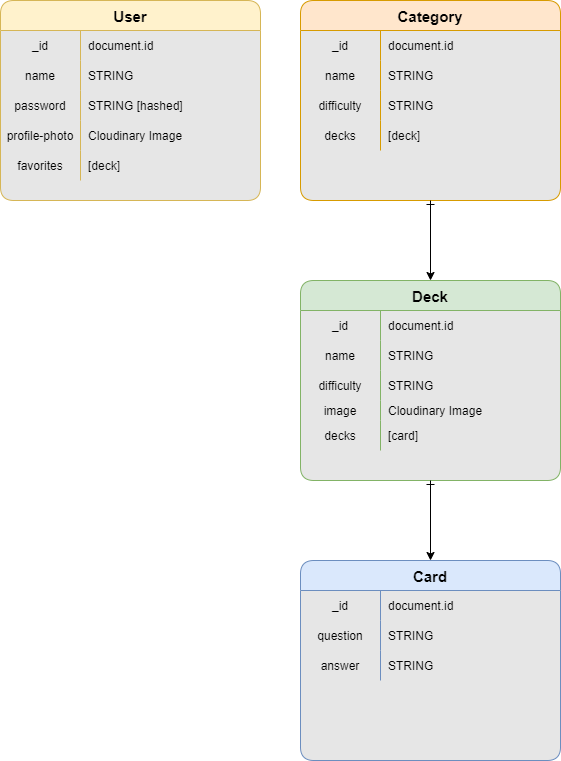

The diagram above was exported from draw.io. Its source (the exported page's mxGraphModel, read from the mxfile embedded in the PNG):
<mxGraphModel dx="1297" dy="987" grid="1" gridSize="10" guides="1" tooltips="1" connect="1" arrows="1" fold="1" page="1" pageScale="1" pageWidth="827" pageHeight="1169" math="0" shadow="0">
  <root>
    <mxCell id="WIyWlLk6GJQsqaUBKTNV-0" />
    <mxCell id="WIyWlLk6GJQsqaUBKTNV-1" parent="WIyWlLk6GJQsqaUBKTNV-0" />
    <mxCell id="yaqG46nRtB33JzUILxwA-0" value="User" style="shape=table;startSize=30;container=1;collapsible=1;childLayout=tableLayout;fixedRows=1;rowLines=0;fontStyle=1;align=center;resizeLast=1;rounded=1;swimlaneFillColor=#E6E6E6;fillColor=#fff2cc;strokeColor=#d6b656;fontSize=15;fontFamily=Helvetica;" parent="WIyWlLk6GJQsqaUBKTNV-1" vertex="1">
      <mxGeometry x="120" y="120" width="260" height="200" as="geometry">
        <mxRectangle x="100" y="140" width="70" height="30" as="alternateBounds" />
      </mxGeometry>
    </mxCell>
    <mxCell id="yaqG46nRtB33JzUILxwA-4" value="" style="shape=tableRow;horizontal=0;startSize=0;swimlaneHead=0;swimlaneBody=0;fillColor=none;collapsible=0;dropTarget=0;points=[[0,0.5],[1,0.5]];portConstraint=eastwest;top=0;left=0;right=0;bottom=0;fontFamily=Helvetica;" parent="yaqG46nRtB33JzUILxwA-0" vertex="1">
      <mxGeometry y="30" width="260" height="30" as="geometry" />
    </mxCell>
    <mxCell id="yaqG46nRtB33JzUILxwA-5" value="_id" style="shape=partialRectangle;connectable=0;fillColor=none;top=0;left=0;bottom=0;right=0;editable=1;overflow=hidden;fontFamily=Helvetica;" parent="yaqG46nRtB33JzUILxwA-4" vertex="1">
      <mxGeometry width="80" height="30" as="geometry">
        <mxRectangle width="80" height="30" as="alternateBounds" />
      </mxGeometry>
    </mxCell>
    <mxCell id="yaqG46nRtB33JzUILxwA-6" value="document.id" style="shape=partialRectangle;connectable=0;fillColor=none;top=0;left=0;bottom=0;right=0;align=left;spacingLeft=6;overflow=hidden;fontFamily=Helvetica;" parent="yaqG46nRtB33JzUILxwA-4" vertex="1">
      <mxGeometry x="80" width="180" height="30" as="geometry">
        <mxRectangle width="180" height="30" as="alternateBounds" />
      </mxGeometry>
    </mxCell>
    <mxCell id="yaqG46nRtB33JzUILxwA-7" value="" style="shape=tableRow;horizontal=0;startSize=0;swimlaneHead=0;swimlaneBody=0;fillColor=none;collapsible=0;dropTarget=0;points=[[0,0.5],[1,0.5]];portConstraint=eastwest;top=0;left=0;right=0;bottom=0;fontFamily=Helvetica;" parent="yaqG46nRtB33JzUILxwA-0" vertex="1">
      <mxGeometry y="60" width="260" height="30" as="geometry" />
    </mxCell>
    <mxCell id="yaqG46nRtB33JzUILxwA-8" value="name" style="shape=partialRectangle;connectable=0;fillColor=none;top=0;left=0;bottom=0;right=0;editable=1;overflow=hidden;fontFamily=Helvetica;" parent="yaqG46nRtB33JzUILxwA-7" vertex="1">
      <mxGeometry width="80" height="30" as="geometry">
        <mxRectangle width="80" height="30" as="alternateBounds" />
      </mxGeometry>
    </mxCell>
    <mxCell id="yaqG46nRtB33JzUILxwA-9" value="STRING" style="shape=partialRectangle;connectable=0;fillColor=none;top=0;left=0;bottom=0;right=0;align=left;spacingLeft=6;overflow=hidden;fontFamily=Helvetica;" parent="yaqG46nRtB33JzUILxwA-7" vertex="1">
      <mxGeometry x="80" width="180" height="30" as="geometry">
        <mxRectangle width="180" height="30" as="alternateBounds" />
      </mxGeometry>
    </mxCell>
    <mxCell id="yaqG46nRtB33JzUILxwA-10" value="" style="shape=tableRow;horizontal=0;startSize=0;swimlaneHead=0;swimlaneBody=0;fillColor=none;collapsible=0;dropTarget=0;points=[[0,0.5],[1,0.5]];portConstraint=eastwest;top=0;left=0;right=0;bottom=0;fontFamily=Helvetica;" parent="yaqG46nRtB33JzUILxwA-0" vertex="1">
      <mxGeometry y="90" width="260" height="30" as="geometry" />
    </mxCell>
    <mxCell id="yaqG46nRtB33JzUILxwA-11" value="password" style="shape=partialRectangle;connectable=0;fillColor=none;top=0;left=0;bottom=0;right=0;editable=1;overflow=hidden;fontFamily=Helvetica;" parent="yaqG46nRtB33JzUILxwA-10" vertex="1">
      <mxGeometry width="80" height="30" as="geometry">
        <mxRectangle width="80" height="30" as="alternateBounds" />
      </mxGeometry>
    </mxCell>
    <mxCell id="yaqG46nRtB33JzUILxwA-12" value="STRING [hashed]" style="shape=partialRectangle;connectable=0;fillColor=none;top=0;left=0;bottom=0;right=0;align=left;spacingLeft=6;overflow=hidden;fontFamily=Helvetica;" parent="yaqG46nRtB33JzUILxwA-10" vertex="1">
      <mxGeometry x="80" width="180" height="30" as="geometry">
        <mxRectangle width="180" height="30" as="alternateBounds" />
      </mxGeometry>
    </mxCell>
    <mxCell id="yaqG46nRtB33JzUILxwA-83" value="" style="shape=tableRow;horizontal=0;startSize=0;swimlaneHead=0;swimlaneBody=0;fillColor=none;collapsible=0;dropTarget=0;points=[[0,0.5],[1,0.5]];portConstraint=eastwest;top=0;left=0;right=0;bottom=0;fontFamily=Helvetica;" parent="yaqG46nRtB33JzUILxwA-0" vertex="1">
      <mxGeometry y="120" width="260" height="30" as="geometry" />
    </mxCell>
    <mxCell id="yaqG46nRtB33JzUILxwA-84" value="profile-photo" style="shape=partialRectangle;connectable=0;fillColor=none;top=0;left=0;bottom=0;right=0;editable=1;overflow=hidden;fontFamily=Helvetica;" parent="yaqG46nRtB33JzUILxwA-83" vertex="1">
      <mxGeometry width="80" height="30" as="geometry">
        <mxRectangle width="80" height="30" as="alternateBounds" />
      </mxGeometry>
    </mxCell>
    <mxCell id="yaqG46nRtB33JzUILxwA-85" value="Cloudinary Image" style="shape=partialRectangle;connectable=0;fillColor=none;top=0;left=0;bottom=0;right=0;align=left;spacingLeft=6;overflow=hidden;fontFamily=Helvetica;" parent="yaqG46nRtB33JzUILxwA-83" vertex="1">
      <mxGeometry x="80" width="180" height="30" as="geometry">
        <mxRectangle width="180" height="30" as="alternateBounds" />
      </mxGeometry>
    </mxCell>
    <mxCell id="yaqG46nRtB33JzUILxwA-110" value="" style="shape=tableRow;horizontal=0;startSize=0;swimlaneHead=0;swimlaneBody=0;fillColor=none;collapsible=0;dropTarget=0;points=[[0,0.5],[1,0.5]];portConstraint=eastwest;top=0;left=0;right=0;bottom=0;fontFamily=Helvetica;" parent="yaqG46nRtB33JzUILxwA-0" vertex="1">
      <mxGeometry y="150" width="260" height="30" as="geometry" />
    </mxCell>
    <mxCell id="yaqG46nRtB33JzUILxwA-111" value="favorites" style="shape=partialRectangle;connectable=0;fillColor=none;top=0;left=0;bottom=0;right=0;editable=1;overflow=hidden;fontFamily=Helvetica;" parent="yaqG46nRtB33JzUILxwA-110" vertex="1">
      <mxGeometry width="80" height="30" as="geometry">
        <mxRectangle width="80" height="30" as="alternateBounds" />
      </mxGeometry>
    </mxCell>
    <mxCell id="yaqG46nRtB33JzUILxwA-112" value="[deck]" style="shape=partialRectangle;connectable=0;fillColor=none;top=0;left=0;bottom=0;right=0;align=left;spacingLeft=6;overflow=hidden;fontFamily=Helvetica;" parent="yaqG46nRtB33JzUILxwA-110" vertex="1">
      <mxGeometry x="80" width="180" height="30" as="geometry">
        <mxRectangle width="180" height="30" as="alternateBounds" />
      </mxGeometry>
    </mxCell>
    <mxCell id="yaqG46nRtB33JzUILxwA-13" value="Category" style="shape=table;startSize=30;container=1;collapsible=1;childLayout=tableLayout;fixedRows=1;rowLines=0;fontStyle=1;align=center;resizeLast=1;rounded=1;fillColor=#ffe6cc;strokeColor=#d79b00;swimlaneFillColor=#E6E6E6;fontSize=15;fontFamily=Helvetica;" parent="WIyWlLk6GJQsqaUBKTNV-1" vertex="1">
      <mxGeometry x="420" y="120" width="260" height="200" as="geometry" />
    </mxCell>
    <mxCell id="yaqG46nRtB33JzUILxwA-23" value="" style="shape=tableRow;horizontal=0;startSize=0;swimlaneHead=0;swimlaneBody=0;fillColor=none;collapsible=0;dropTarget=0;points=[[0,0.5],[1,0.5]];portConstraint=eastwest;top=0;left=0;right=0;bottom=0;rounded=1;fontFamily=Helvetica;" parent="yaqG46nRtB33JzUILxwA-13" vertex="1">
      <mxGeometry y="30" width="260" height="30" as="geometry" />
    </mxCell>
    <mxCell id="yaqG46nRtB33JzUILxwA-24" value="_id" style="shape=partialRectangle;connectable=0;fillColor=none;top=0;left=0;bottom=0;right=0;editable=1;overflow=hidden;rounded=1;fontFamily=Helvetica;" parent="yaqG46nRtB33JzUILxwA-23" vertex="1">
      <mxGeometry width="80" height="30" as="geometry">
        <mxRectangle width="80" height="30" as="alternateBounds" />
      </mxGeometry>
    </mxCell>
    <mxCell id="yaqG46nRtB33JzUILxwA-25" value="document.id" style="shape=partialRectangle;connectable=0;fillColor=none;top=0;left=0;bottom=0;right=0;align=left;spacingLeft=6;overflow=hidden;rounded=1;fontFamily=Helvetica;" parent="yaqG46nRtB33JzUILxwA-23" vertex="1">
      <mxGeometry x="80" width="180" height="30" as="geometry">
        <mxRectangle width="180" height="30" as="alternateBounds" />
      </mxGeometry>
    </mxCell>
    <mxCell id="yaqG46nRtB33JzUILxwA-26" value="" style="shape=tableRow;horizontal=0;startSize=0;swimlaneHead=0;swimlaneBody=0;fillColor=none;collapsible=0;dropTarget=0;points=[[0,0.5],[1,0.5]];portConstraint=eastwest;top=0;left=0;right=0;bottom=0;rounded=1;fontFamily=Helvetica;" parent="yaqG46nRtB33JzUILxwA-13" vertex="1">
      <mxGeometry y="60" width="260" height="30" as="geometry" />
    </mxCell>
    <mxCell id="yaqG46nRtB33JzUILxwA-27" value="name" style="shape=partialRectangle;connectable=0;fillColor=none;top=0;left=0;bottom=0;right=0;editable=1;overflow=hidden;rounded=1;fontFamily=Helvetica;" parent="yaqG46nRtB33JzUILxwA-26" vertex="1">
      <mxGeometry width="80" height="30" as="geometry">
        <mxRectangle width="80" height="30" as="alternateBounds" />
      </mxGeometry>
    </mxCell>
    <mxCell id="yaqG46nRtB33JzUILxwA-28" value="STRING" style="shape=partialRectangle;connectable=0;fillColor=none;top=0;left=0;bottom=0;right=0;align=left;spacingLeft=6;overflow=hidden;rounded=1;fontFamily=Helvetica;" parent="yaqG46nRtB33JzUILxwA-26" vertex="1">
      <mxGeometry x="80" width="180" height="30" as="geometry">
        <mxRectangle width="180" height="30" as="alternateBounds" />
      </mxGeometry>
    </mxCell>
    <mxCell id="yaqG46nRtB33JzUILxwA-29" value="" style="shape=tableRow;horizontal=0;startSize=0;swimlaneHead=0;swimlaneBody=0;fillColor=none;collapsible=0;dropTarget=0;points=[[0,0.5],[1,0.5]];portConstraint=eastwest;top=0;left=0;right=0;bottom=0;rounded=1;fontFamily=Helvetica;" parent="yaqG46nRtB33JzUILxwA-13" vertex="1">
      <mxGeometry y="90" width="260" height="30" as="geometry" />
    </mxCell>
    <mxCell id="yaqG46nRtB33JzUILxwA-30" value="difficulty" style="shape=partialRectangle;connectable=0;fillColor=none;top=0;left=0;bottom=0;right=0;editable=1;overflow=hidden;rounded=1;fontFamily=Helvetica;" parent="yaqG46nRtB33JzUILxwA-29" vertex="1">
      <mxGeometry width="80" height="30" as="geometry">
        <mxRectangle width="80" height="30" as="alternateBounds" />
      </mxGeometry>
    </mxCell>
    <mxCell id="yaqG46nRtB33JzUILxwA-31" value="STRING" style="shape=partialRectangle;connectable=0;fillColor=none;top=0;left=0;bottom=0;right=0;align=left;spacingLeft=6;overflow=hidden;rounded=1;fontFamily=Helvetica;" parent="yaqG46nRtB33JzUILxwA-29" vertex="1">
      <mxGeometry x="80" width="180" height="30" as="geometry">
        <mxRectangle width="180" height="30" as="alternateBounds" />
      </mxGeometry>
    </mxCell>
    <mxCell id="yaqG46nRtB33JzUILxwA-116" value="" style="shape=tableRow;horizontal=0;startSize=0;swimlaneHead=0;swimlaneBody=0;fillColor=none;collapsible=0;dropTarget=0;points=[[0,0.5],[1,0.5]];portConstraint=eastwest;top=0;left=0;right=0;bottom=0;rounded=1;fontFamily=Helvetica;" parent="yaqG46nRtB33JzUILxwA-13" vertex="1">
      <mxGeometry y="120" width="260" height="30" as="geometry" />
    </mxCell>
    <mxCell id="yaqG46nRtB33JzUILxwA-117" value="decks" style="shape=partialRectangle;connectable=0;fillColor=none;top=0;left=0;bottom=0;right=0;editable=1;overflow=hidden;rounded=1;fontFamily=Helvetica;" parent="yaqG46nRtB33JzUILxwA-116" vertex="1">
      <mxGeometry width="80" height="30" as="geometry">
        <mxRectangle width="80" height="30" as="alternateBounds" />
      </mxGeometry>
    </mxCell>
    <mxCell id="yaqG46nRtB33JzUILxwA-118" value="[deck]" style="shape=partialRectangle;connectable=0;fillColor=none;top=0;left=0;bottom=0;right=0;align=left;spacingLeft=6;overflow=hidden;rounded=1;fontFamily=Helvetica;" parent="yaqG46nRtB33JzUILxwA-116" vertex="1">
      <mxGeometry x="80" width="180" height="30" as="geometry">
        <mxRectangle width="180" height="30" as="alternateBounds" />
      </mxGeometry>
    </mxCell>
    <mxCell id="yaqG46nRtB33JzUILxwA-119" value="Card" style="shape=table;startSize=30;container=1;collapsible=1;childLayout=tableLayout;fixedRows=1;rowLines=0;fontStyle=1;align=center;resizeLast=1;rounded=1;fillColor=#dae8fc;strokeColor=#6c8ebf;swimlaneFillColor=#E6E6E6;fontSize=15;fontFamily=Helvetica;" parent="WIyWlLk6GJQsqaUBKTNV-1" vertex="1">
      <mxGeometry x="420" y="680" width="260" height="200" as="geometry" />
    </mxCell>
    <mxCell id="yaqG46nRtB33JzUILxwA-120" value="" style="shape=tableRow;horizontal=0;startSize=0;swimlaneHead=0;swimlaneBody=0;fillColor=none;collapsible=0;dropTarget=0;points=[[0,0.5],[1,0.5]];portConstraint=eastwest;top=0;left=0;right=0;bottom=0;rounded=1;fontFamily=Helvetica;" parent="yaqG46nRtB33JzUILxwA-119" vertex="1">
      <mxGeometry y="30" width="260" height="30" as="geometry" />
    </mxCell>
    <mxCell id="yaqG46nRtB33JzUILxwA-121" value="_id" style="shape=partialRectangle;connectable=0;fillColor=none;top=0;left=0;bottom=0;right=0;editable=1;overflow=hidden;rounded=1;fontFamily=Helvetica;" parent="yaqG46nRtB33JzUILxwA-120" vertex="1">
      <mxGeometry width="80" height="30" as="geometry">
        <mxRectangle width="80" height="30" as="alternateBounds" />
      </mxGeometry>
    </mxCell>
    <mxCell id="yaqG46nRtB33JzUILxwA-122" value="document.id" style="shape=partialRectangle;connectable=0;fillColor=none;top=0;left=0;bottom=0;right=0;align=left;spacingLeft=6;overflow=hidden;rounded=1;fontFamily=Helvetica;" parent="yaqG46nRtB33JzUILxwA-120" vertex="1">
      <mxGeometry x="80" width="180" height="30" as="geometry">
        <mxRectangle width="180" height="30" as="alternateBounds" />
      </mxGeometry>
    </mxCell>
    <mxCell id="yaqG46nRtB33JzUILxwA-123" value="" style="shape=tableRow;horizontal=0;startSize=0;swimlaneHead=0;swimlaneBody=0;fillColor=none;collapsible=0;dropTarget=0;points=[[0,0.5],[1,0.5]];portConstraint=eastwest;top=0;left=0;right=0;bottom=0;rounded=1;fontFamily=Helvetica;" parent="yaqG46nRtB33JzUILxwA-119" vertex="1">
      <mxGeometry y="60" width="260" height="30" as="geometry" />
    </mxCell>
    <mxCell id="yaqG46nRtB33JzUILxwA-124" value="question" style="shape=partialRectangle;connectable=0;fillColor=none;top=0;left=0;bottom=0;right=0;editable=1;overflow=hidden;rounded=1;fontFamily=Helvetica;" parent="yaqG46nRtB33JzUILxwA-123" vertex="1">
      <mxGeometry width="80" height="30" as="geometry">
        <mxRectangle width="80" height="30" as="alternateBounds" />
      </mxGeometry>
    </mxCell>
    <mxCell id="yaqG46nRtB33JzUILxwA-125" value="STRING" style="shape=partialRectangle;connectable=0;fillColor=none;top=0;left=0;bottom=0;right=0;align=left;spacingLeft=6;overflow=hidden;rounded=1;fontFamily=Helvetica;" parent="yaqG46nRtB33JzUILxwA-123" vertex="1">
      <mxGeometry x="80" width="180" height="30" as="geometry">
        <mxRectangle width="180" height="30" as="alternateBounds" />
      </mxGeometry>
    </mxCell>
    <mxCell id="yaqG46nRtB33JzUILxwA-126" value="" style="shape=tableRow;horizontal=0;startSize=0;swimlaneHead=0;swimlaneBody=0;fillColor=none;collapsible=0;dropTarget=0;points=[[0,0.5],[1,0.5]];portConstraint=eastwest;top=0;left=0;right=0;bottom=0;rounded=1;fontFamily=Helvetica;" parent="yaqG46nRtB33JzUILxwA-119" vertex="1">
      <mxGeometry y="90" width="260" height="30" as="geometry" />
    </mxCell>
    <mxCell id="yaqG46nRtB33JzUILxwA-127" value="answer" style="shape=partialRectangle;connectable=0;fillColor=none;top=0;left=0;bottom=0;right=0;editable=1;overflow=hidden;rounded=1;fontFamily=Helvetica;" parent="yaqG46nRtB33JzUILxwA-126" vertex="1">
      <mxGeometry width="80" height="30" as="geometry">
        <mxRectangle width="80" height="30" as="alternateBounds" />
      </mxGeometry>
    </mxCell>
    <mxCell id="yaqG46nRtB33JzUILxwA-128" value="STRING" style="shape=partialRectangle;connectable=0;fillColor=none;top=0;left=0;bottom=0;right=0;align=left;spacingLeft=6;overflow=hidden;rounded=1;fontFamily=Helvetica;" parent="yaqG46nRtB33JzUILxwA-126" vertex="1">
      <mxGeometry x="80" width="180" height="30" as="geometry">
        <mxRectangle width="180" height="30" as="alternateBounds" />
      </mxGeometry>
    </mxCell>
    <mxCell id="yaqG46nRtB33JzUILxwA-135" value="Deck" style="shape=table;startSize=30;container=1;collapsible=1;childLayout=tableLayout;fixedRows=1;rowLines=0;fontStyle=1;align=center;resizeLast=1;rounded=1;fillColor=#d5e8d4;strokeColor=#82b366;swimlaneFillColor=#E6E6E6;fontSize=15;fontFamily=Helvetica;" parent="WIyWlLk6GJQsqaUBKTNV-1" vertex="1">
      <mxGeometry x="420" y="400" width="260" height="200" as="geometry" />
    </mxCell>
    <mxCell id="yaqG46nRtB33JzUILxwA-136" value="" style="shape=tableRow;horizontal=0;startSize=0;swimlaneHead=0;swimlaneBody=0;fillColor=none;collapsible=0;dropTarget=0;points=[[0,0.5],[1,0.5]];portConstraint=eastwest;top=0;left=0;right=0;bottom=0;rounded=1;fontFamily=Helvetica;" parent="yaqG46nRtB33JzUILxwA-135" vertex="1">
      <mxGeometry y="30" width="260" height="30" as="geometry" />
    </mxCell>
    <mxCell id="yaqG46nRtB33JzUILxwA-137" value="_id" style="shape=partialRectangle;connectable=0;fillColor=none;top=0;left=0;bottom=0;right=0;editable=1;overflow=hidden;rounded=1;fontFamily=Helvetica;" parent="yaqG46nRtB33JzUILxwA-136" vertex="1">
      <mxGeometry width="80" height="30" as="geometry">
        <mxRectangle width="80" height="30" as="alternateBounds" />
      </mxGeometry>
    </mxCell>
    <mxCell id="yaqG46nRtB33JzUILxwA-138" value="document.id" style="shape=partialRectangle;connectable=0;fillColor=none;top=0;left=0;bottom=0;right=0;align=left;spacingLeft=6;overflow=hidden;rounded=1;fontFamily=Helvetica;" parent="yaqG46nRtB33JzUILxwA-136" vertex="1">
      <mxGeometry x="80" width="180" height="30" as="geometry">
        <mxRectangle width="180" height="30" as="alternateBounds" />
      </mxGeometry>
    </mxCell>
    <mxCell id="yaqG46nRtB33JzUILxwA-139" value="" style="shape=tableRow;horizontal=0;startSize=0;swimlaneHead=0;swimlaneBody=0;fillColor=none;collapsible=0;dropTarget=0;points=[[0,0.5],[1,0.5]];portConstraint=eastwest;top=0;left=0;right=0;bottom=0;rounded=1;fontFamily=Helvetica;" parent="yaqG46nRtB33JzUILxwA-135" vertex="1">
      <mxGeometry y="60" width="260" height="30" as="geometry" />
    </mxCell>
    <mxCell id="yaqG46nRtB33JzUILxwA-140" value="name" style="shape=partialRectangle;connectable=0;fillColor=none;top=0;left=0;bottom=0;right=0;editable=1;overflow=hidden;rounded=1;fontFamily=Helvetica;" parent="yaqG46nRtB33JzUILxwA-139" vertex="1">
      <mxGeometry width="80" height="30" as="geometry">
        <mxRectangle width="80" height="30" as="alternateBounds" />
      </mxGeometry>
    </mxCell>
    <mxCell id="yaqG46nRtB33JzUILxwA-141" value="STRING" style="shape=partialRectangle;connectable=0;fillColor=none;top=0;left=0;bottom=0;right=0;align=left;spacingLeft=6;overflow=hidden;rounded=1;fontFamily=Helvetica;" parent="yaqG46nRtB33JzUILxwA-139" vertex="1">
      <mxGeometry x="80" width="180" height="30" as="geometry">
        <mxRectangle width="180" height="30" as="alternateBounds" />
      </mxGeometry>
    </mxCell>
    <mxCell id="yaqG46nRtB33JzUILxwA-142" value="" style="shape=tableRow;horizontal=0;startSize=0;swimlaneHead=0;swimlaneBody=0;fillColor=none;collapsible=0;dropTarget=0;points=[[0,0.5],[1,0.5]];portConstraint=eastwest;top=0;left=0;right=0;bottom=0;rounded=1;fontFamily=Helvetica;" parent="yaqG46nRtB33JzUILxwA-135" vertex="1">
      <mxGeometry y="90" width="260" height="30" as="geometry" />
    </mxCell>
    <mxCell id="yaqG46nRtB33JzUILxwA-143" value="difficulty" style="shape=partialRectangle;connectable=0;fillColor=none;top=0;left=0;bottom=0;right=0;editable=1;overflow=hidden;rounded=1;fontFamily=Helvetica;" parent="yaqG46nRtB33JzUILxwA-142" vertex="1">
      <mxGeometry width="80" height="30" as="geometry">
        <mxRectangle width="80" height="30" as="alternateBounds" />
      </mxGeometry>
    </mxCell>
    <mxCell id="yaqG46nRtB33JzUILxwA-144" value="STRING" style="shape=partialRectangle;connectable=0;fillColor=none;top=0;left=0;bottom=0;right=0;align=left;spacingLeft=6;overflow=hidden;rounded=1;fontFamily=Helvetica;" parent="yaqG46nRtB33JzUILxwA-142" vertex="1">
      <mxGeometry x="80" width="180" height="30" as="geometry">
        <mxRectangle width="180" height="30" as="alternateBounds" />
      </mxGeometry>
    </mxCell>
    <mxCell id="yaqG46nRtB33JzUILxwA-145" value="" style="shape=tableRow;horizontal=0;startSize=0;swimlaneHead=0;swimlaneBody=0;fillColor=none;collapsible=0;dropTarget=0;points=[[0,0.5],[1,0.5]];portConstraint=eastwest;top=0;left=0;right=0;bottom=0;rounded=1;fontFamily=Helvetica;" parent="yaqG46nRtB33JzUILxwA-135" vertex="1">
      <mxGeometry y="120" width="260" height="20" as="geometry" />
    </mxCell>
    <mxCell id="yaqG46nRtB33JzUILxwA-146" value="image" style="shape=partialRectangle;connectable=0;fillColor=none;top=0;left=0;bottom=0;right=0;editable=1;overflow=hidden;rounded=1;fontFamily=Helvetica;" parent="yaqG46nRtB33JzUILxwA-145" vertex="1">
      <mxGeometry width="80" height="20" as="geometry">
        <mxRectangle width="80" height="20" as="alternateBounds" />
      </mxGeometry>
    </mxCell>
    <mxCell id="yaqG46nRtB33JzUILxwA-147" value="Cloudinary Image" style="shape=partialRectangle;connectable=0;fillColor=none;top=0;left=0;bottom=0;right=0;align=left;spacingLeft=6;overflow=hidden;rounded=1;fontFamily=Helvetica;" parent="yaqG46nRtB33JzUILxwA-145" vertex="1">
      <mxGeometry x="80" width="180" height="20" as="geometry">
        <mxRectangle width="180" height="20" as="alternateBounds" />
      </mxGeometry>
    </mxCell>
    <mxCell id="yaqG46nRtB33JzUILxwA-148" value="" style="shape=tableRow;horizontal=0;startSize=0;swimlaneHead=0;swimlaneBody=0;fillColor=none;collapsible=0;dropTarget=0;points=[[0,0.5],[1,0.5]];portConstraint=eastwest;top=0;left=0;right=0;bottom=0;rounded=1;fontFamily=Helvetica;" parent="yaqG46nRtB33JzUILxwA-135" vertex="1">
      <mxGeometry y="140" width="260" height="30" as="geometry" />
    </mxCell>
    <mxCell id="yaqG46nRtB33JzUILxwA-149" value="decks" style="shape=partialRectangle;connectable=0;fillColor=none;top=0;left=0;bottom=0;right=0;editable=1;overflow=hidden;rounded=1;fontFamily=Helvetica;" parent="yaqG46nRtB33JzUILxwA-148" vertex="1">
      <mxGeometry width="80" height="30" as="geometry">
        <mxRectangle width="80" height="30" as="alternateBounds" />
      </mxGeometry>
    </mxCell>
    <mxCell id="yaqG46nRtB33JzUILxwA-150" value="[card]" style="shape=partialRectangle;connectable=0;fillColor=none;top=0;left=0;bottom=0;right=0;align=left;spacingLeft=6;overflow=hidden;rounded=1;fontFamily=Helvetica;" parent="yaqG46nRtB33JzUILxwA-148" vertex="1">
      <mxGeometry x="80" width="180" height="30" as="geometry">
        <mxRectangle width="180" height="30" as="alternateBounds" />
      </mxGeometry>
    </mxCell>
    <mxCell id="yaqG46nRtB33JzUILxwA-154" value="" style="edgeStyle=orthogonalEdgeStyle;fontSize=12;html=1;endArrow=classic;endFill=1;rounded=0;startArrow=ERone;startFill=0;jumpStyle=arc;fontFamily=Helvetica;curved=1;entryX=0.5;entryY=0;entryDx=0;entryDy=0;exitX=0.5;exitY=1;exitDx=0;exitDy=0;" parent="WIyWlLk6GJQsqaUBKTNV-1" source="yaqG46nRtB33JzUILxwA-13" target="yaqG46nRtB33JzUILxwA-135" edge="1">
      <mxGeometry width="100" height="100" relative="1" as="geometry">
        <mxPoint x="460" y="460" as="sourcePoint" />
        <mxPoint x="628.9000000000001" y="550" as="targetPoint" />
      </mxGeometry>
    </mxCell>
    <mxCell id="yaqG46nRtB33JzUILxwA-155" value="" style="edgeStyle=orthogonalEdgeStyle;fontSize=12;html=1;endArrow=classic;endFill=1;rounded=0;startArrow=ERone;startFill=0;jumpStyle=arc;fontFamily=Helvetica;curved=1;entryX=0.5;entryY=0;entryDx=0;entryDy=0;exitX=0.5;exitY=1;exitDx=0;exitDy=0;" parent="WIyWlLk6GJQsqaUBKTNV-1" source="yaqG46nRtB33JzUILxwA-135" target="yaqG46nRtB33JzUILxwA-119" edge="1">
      <mxGeometry width="100" height="100" relative="1" as="geometry">
        <mxPoint x="820.92" y="760" as="sourcePoint" />
        <mxPoint x="656.0000000000001" y="849.71" as="targetPoint" />
      </mxGeometry>
    </mxCell>
  </root>
</mxGraphModel>